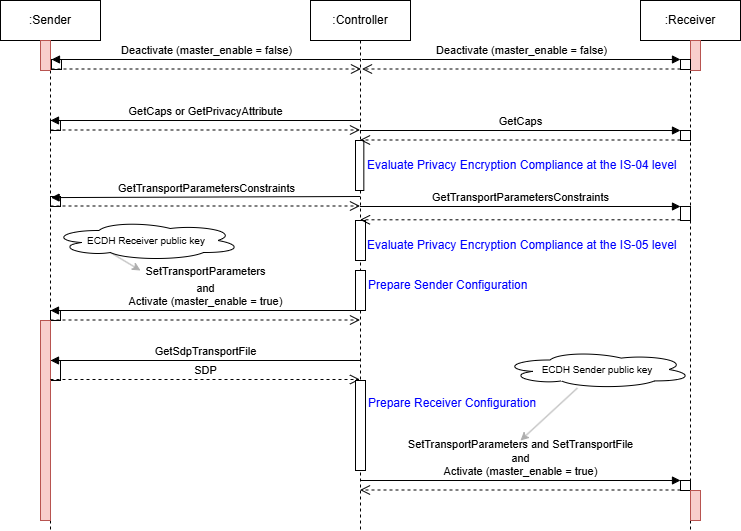

The diagram above was exported from draw.io. Its source (the exported page's mxGraphModel, read from the mxfile embedded in the PNG):
<mxGraphModel dx="1066" dy="398" grid="1" gridSize="10" guides="1" tooltips="1" connect="1" arrows="1" fold="1" page="0" pageScale="1" pageWidth="850" pageHeight="1100" math="0" shadow="0">
  <root>
    <mxCell id="0" />
    <mxCell id="1" parent="0" />
    <mxCell id="Y9B4CrMySokONMyuW3o1-1" value=":Sender" style="shape=umlLifeline;perimeter=lifelinePerimeter;whiteSpace=wrap;html=1;container=1;collapsible=0;recursiveResize=0;outlineConnect=0;" parent="1" vertex="1">
      <mxGeometry x="-140" width="100" height="530" as="geometry" />
    </mxCell>
    <mxCell id="Y9B4CrMySokONMyuW3o1-4" value="" style="html=1;points=[];perimeter=orthogonalPerimeter;" parent="Y9B4CrMySokONMyuW3o1-1" vertex="1">
      <mxGeometry x="50" y="120" width="10" height="10" as="geometry" />
    </mxCell>
    <mxCell id="Y9B4CrMySokONMyuW3o1-12" value="" style="html=1;points=[];perimeter=orthogonalPerimeter;" parent="Y9B4CrMySokONMyuW3o1-1" vertex="1">
      <mxGeometry x="50" y="196" width="10" height="10" as="geometry" />
    </mxCell>
    <mxCell id="Y9B4CrMySokONMyuW3o1-31" value="" style="html=1;points=[];perimeter=orthogonalPerimeter;fontColor=#0000FF;" parent="Y9B4CrMySokONMyuW3o1-1" vertex="1">
      <mxGeometry x="50" y="310" width="10" height="10" as="geometry" />
    </mxCell>
    <mxCell id="Y9B4CrMySokONMyuW3o1-40" value="" style="html=1;points=[];perimeter=orthogonalPerimeter;fontColor=#0000FF;" parent="Y9B4CrMySokONMyuW3o1-1" vertex="1">
      <mxGeometry x="50" y="360" width="10" height="20" as="geometry" />
    </mxCell>
    <mxCell id="Y9B4CrMySokONMyuW3o1-48" value="" style="html=1;points=[];perimeter=orthogonalPerimeter;fillColor=#f8cecc;strokeColor=#b85450;" parent="Y9B4CrMySokONMyuW3o1-1" vertex="1">
      <mxGeometry x="40" y="320" width="10" height="200" as="geometry" />
    </mxCell>
    <mxCell id="33KL6cn5wC3rjgZwaj7S-1" value="" style="html=1;points=[];perimeter=orthogonalPerimeter;fillColor=#f8cecc;strokeColor=#b85450;" parent="Y9B4CrMySokONMyuW3o1-1" vertex="1">
      <mxGeometry x="40" y="40" width="10" height="30" as="geometry" />
    </mxCell>
    <mxCell id="Y9B4CrMySokONMyuW3o1-2" value=":Receiver" style="shape=umlLifeline;perimeter=lifelinePerimeter;whiteSpace=wrap;html=1;container=1;collapsible=0;recursiveResize=0;outlineConnect=0;" parent="1" vertex="1">
      <mxGeometry x="500" width="100" height="530" as="geometry" />
    </mxCell>
    <mxCell id="Y9B4CrMySokONMyuW3o1-15" value="" style="html=1;points=[];perimeter=orthogonalPerimeter;" parent="Y9B4CrMySokONMyuW3o1-2" vertex="1">
      <mxGeometry x="40" y="130" width="10" height="10" as="geometry" />
    </mxCell>
    <mxCell id="Y9B4CrMySokONMyuW3o1-18" value="" style="html=1;points=[];perimeter=orthogonalPerimeter;" parent="Y9B4CrMySokONMyuW3o1-2" vertex="1">
      <mxGeometry x="40" y="206" width="10" height="14" as="geometry" />
    </mxCell>
    <mxCell id="Y9B4CrMySokONMyuW3o1-45" value="" style="html=1;points=[];perimeter=orthogonalPerimeter;fontColor=#0000FF;" parent="Y9B4CrMySokONMyuW3o1-2" vertex="1">
      <mxGeometry x="40" y="480" width="10" height="10" as="geometry" />
    </mxCell>
    <mxCell id="Y9B4CrMySokONMyuW3o1-50" value="" style="html=1;points=[];perimeter=orthogonalPerimeter;fillColor=#f8cecc;strokeColor=#b85450;" parent="Y9B4CrMySokONMyuW3o1-2" vertex="1">
      <mxGeometry x="50" y="490" width="10" height="30" as="geometry" />
    </mxCell>
    <mxCell id="33KL6cn5wC3rjgZwaj7S-2" value="" style="html=1;points=[];perimeter=orthogonalPerimeter;fillColor=#f8cecc;strokeColor=#b85450;" parent="Y9B4CrMySokONMyuW3o1-2" vertex="1">
      <mxGeometry x="50" y="40" width="10" height="30" as="geometry" />
    </mxCell>
    <mxCell id="Y9B4CrMySokONMyuW3o1-3" value=":Controller" style="shape=umlLifeline;perimeter=lifelinePerimeter;whiteSpace=wrap;html=1;container=1;collapsible=0;recursiveResize=0;outlineConnect=0;" parent="1" vertex="1">
      <mxGeometry x="170" width="100" height="530" as="geometry" />
    </mxCell>
    <mxCell id="Y9B4CrMySokONMyuW3o1-24" value="" style="html=1;points=[];perimeter=orthogonalPerimeter;" parent="Y9B4CrMySokONMyuW3o1-3" vertex="1">
      <mxGeometry x="45" y="140" width="8.33" height="50" as="geometry" />
    </mxCell>
    <mxCell id="Y9B4CrMySokONMyuW3o1-27" value="" style="html=1;points=[];perimeter=orthogonalPerimeter;" parent="Y9B4CrMySokONMyuW3o1-3" vertex="1">
      <mxGeometry x="45" y="220" width="10" height="40" as="geometry" />
    </mxCell>
    <mxCell id="Y9B4CrMySokONMyuW3o1-29" value="" style="html=1;points=[];perimeter=orthogonalPerimeter;" parent="Y9B4CrMySokONMyuW3o1-3" vertex="1">
      <mxGeometry x="45" y="270" width="10" height="40" as="geometry" />
    </mxCell>
    <mxCell id="Y9B4CrMySokONMyuW3o1-6" value="" style="html=1;verticalAlign=bottom;endArrow=open;dashed=1;endSize=8;exitX=0;exitY=0.95;rounded=0;" parent="1" source="Y9B4CrMySokONMyuW3o1-4" edge="1">
      <mxGeometry relative="1" as="geometry">
        <mxPoint x="219.5" y="129.5" as="targetPoint" />
      </mxGeometry>
    </mxCell>
    <mxCell id="Y9B4CrMySokONMyuW3o1-5" value="GetCaps or GetPrivacyAttribute" style="html=1;verticalAlign=bottom;endArrow=block;entryX=0;entryY=0;rounded=0;" parent="1" target="Y9B4CrMySokONMyuW3o1-4" edge="1">
      <mxGeometry relative="1" as="geometry">
        <mxPoint x="219.5" y="120" as="sourcePoint" />
      </mxGeometry>
    </mxCell>
    <mxCell id="Y9B4CrMySokONMyuW3o1-13" value="GetTransportParametersConstraints" style="html=1;verticalAlign=bottom;endArrow=block;rounded=0;entryX=0.061;entryY=0.109;entryDx=0;entryDy=0;entryPerimeter=0;" parent="1" target="Y9B4CrMySokONMyuW3o1-12" edge="1">
      <mxGeometry relative="1" as="geometry">
        <mxPoint x="219.5" y="196" as="sourcePoint" />
        <mxPoint x="-30" y="196" as="targetPoint" />
      </mxGeometry>
    </mxCell>
    <mxCell id="Y9B4CrMySokONMyuW3o1-14" value="" style="html=1;verticalAlign=bottom;endArrow=open;dashed=1;endSize=8;exitX=0;exitY=0.95;rounded=0;" parent="1" source="Y9B4CrMySokONMyuW3o1-12" edge="1">
      <mxGeometry relative="1" as="geometry">
        <mxPoint x="219.5" y="205.5" as="targetPoint" />
      </mxGeometry>
    </mxCell>
    <mxCell id="Y9B4CrMySokONMyuW3o1-16" value="GetCaps" style="html=1;verticalAlign=bottom;endArrow=block;entryX=0;entryY=0;rounded=0;" parent="1" target="Y9B4CrMySokONMyuW3o1-15" edge="1">
      <mxGeometry relative="1" as="geometry">
        <mxPoint x="219.5" y="130" as="sourcePoint" />
      </mxGeometry>
    </mxCell>
    <mxCell id="Y9B4CrMySokONMyuW3o1-17" value="" style="html=1;verticalAlign=bottom;endArrow=open;dashed=1;endSize=8;exitX=0;exitY=0.95;rounded=0;" parent="1" source="Y9B4CrMySokONMyuW3o1-15" edge="1">
      <mxGeometry relative="1" as="geometry">
        <mxPoint x="219.5" y="139.5" as="targetPoint" />
      </mxGeometry>
    </mxCell>
    <mxCell id="Y9B4CrMySokONMyuW3o1-19" value="GetTransportParametersConstraints" style="html=1;verticalAlign=bottom;endArrow=block;entryX=0;entryY=0;rounded=0;" parent="1" target="Y9B4CrMySokONMyuW3o1-18" edge="1">
      <mxGeometry relative="1" as="geometry">
        <mxPoint x="219.5" y="206" as="sourcePoint" />
      </mxGeometry>
    </mxCell>
    <mxCell id="Y9B4CrMySokONMyuW3o1-20" value="" style="html=1;verticalAlign=bottom;endArrow=open;dashed=1;endSize=8;exitX=0;exitY=0.95;rounded=0;" parent="1" source="Y9B4CrMySokONMyuW3o1-18" edge="1">
      <mxGeometry relative="1" as="geometry">
        <mxPoint x="219.5" y="219.29999999999995" as="targetPoint" />
      </mxGeometry>
    </mxCell>
    <mxCell id="Y9B4CrMySokONMyuW3o1-25" value="&lt;span style=&quot;color: rgb(0 , 0 , 255)&quot;&gt;Evaluate Privacy Encryption Compliance at the IS-04 level&lt;/span&gt;" style="text;html=1;strokeColor=none;fillColor=none;align=left;verticalAlign=middle;whiteSpace=wrap;rounded=0;" parent="1" vertex="1">
      <mxGeometry x="225" y="150" width="325" height="30" as="geometry" />
    </mxCell>
    <mxCell id="Y9B4CrMySokONMyuW3o1-28" value="&lt;span style=&quot;color: rgb(0 , 0 , 255)&quot;&gt;Evaluate Privacy Encryption Compliance at the IS-05 level&lt;/span&gt;" style="text;html=1;strokeColor=none;fillColor=none;align=left;verticalAlign=middle;whiteSpace=wrap;rounded=0;" parent="1" vertex="1">
      <mxGeometry x="225" y="230" width="325" height="30" as="geometry" />
    </mxCell>
    <mxCell id="Y9B4CrMySokONMyuW3o1-30" value="&lt;font color=&quot;#0000ff&quot;&gt;Prepare Sender Configuration&lt;/font&gt;" style="text;html=1;strokeColor=none;fillColor=none;align=left;verticalAlign=middle;whiteSpace=wrap;rounded=0;" parent="1" vertex="1">
      <mxGeometry x="226" y="270" width="169" height="30" as="geometry" />
    </mxCell>
    <mxCell id="Y9B4CrMySokONMyuW3o1-32" value="SetTransportParameters&lt;sub&gt;&lt;br&gt;&lt;/sub&gt;and&lt;br&gt;Activate (master_enable = true)" style="html=1;verticalAlign=bottom;endArrow=block;entryX=0;entryY=0;rounded=0;fontColor=#000000;" parent="1" target="Y9B4CrMySokONMyuW3o1-31" edge="1">
      <mxGeometry relative="1" as="geometry">
        <mxPoint x="219.5" y="310" as="sourcePoint" />
      </mxGeometry>
    </mxCell>
    <mxCell id="Y9B4CrMySokONMyuW3o1-33" value="" style="html=1;verticalAlign=bottom;endArrow=open;dashed=1;endSize=8;exitX=0;exitY=0.95;rounded=0;fontColor=#0000FF;" parent="1" source="Y9B4CrMySokONMyuW3o1-31" edge="1">
      <mxGeometry relative="1" as="geometry">
        <mxPoint x="219.5" y="319.5" as="targetPoint" />
      </mxGeometry>
    </mxCell>
    <mxCell id="Y9B4CrMySokONMyuW3o1-41" value="GetSdpTransportFile" style="html=1;verticalAlign=bottom;endArrow=block;entryX=0;entryY=0;rounded=0;fontColor=#000000;" parent="1" target="Y9B4CrMySokONMyuW3o1-40" edge="1">
      <mxGeometry relative="1" as="geometry">
        <mxPoint x="219.5" y="360.0000000000001" as="sourcePoint" />
      </mxGeometry>
    </mxCell>
    <mxCell id="Y9B4CrMySokONMyuW3o1-42" value="SDP" style="html=1;verticalAlign=bottom;endArrow=open;dashed=1;endSize=8;exitX=0;exitY=0.95;rounded=0;fontColor=#000000;" parent="1" source="Y9B4CrMySokONMyuW3o1-40" edge="1">
      <mxGeometry relative="1" as="geometry">
        <mxPoint x="219.5" y="379" as="targetPoint" />
      </mxGeometry>
    </mxCell>
    <mxCell id="Y9B4CrMySokONMyuW3o1-43" value="" style="html=1;points=[];perimeter=orthogonalPerimeter;" parent="1" vertex="1">
      <mxGeometry x="215" y="380" width="10" height="90" as="geometry" />
    </mxCell>
    <mxCell id="Y9B4CrMySokONMyuW3o1-44" value="&lt;font color=&quot;#0000ff&quot;&gt;Prepare Receiver Configuration&lt;/font&gt;" style="text;html=1;strokeColor=none;fillColor=none;align=left;verticalAlign=middle;whiteSpace=wrap;rounded=0;" parent="1" vertex="1">
      <mxGeometry x="226" y="388" width="184" height="30" as="geometry" />
    </mxCell>
    <mxCell id="Y9B4CrMySokONMyuW3o1-46" value="SetTransportParameters&amp;nbsp;and SetTransportFile&lt;br&gt;and&lt;br&gt;Activate (master_enable = true)" style="html=1;verticalAlign=bottom;endArrow=block;entryX=0;entryY=0;rounded=0;fontColor=#000000;" parent="1" target="Y9B4CrMySokONMyuW3o1-45" edge="1">
      <mxGeometry relative="1" as="geometry">
        <mxPoint x="219.5" y="480" as="sourcePoint" />
      </mxGeometry>
    </mxCell>
    <mxCell id="Y9B4CrMySokONMyuW3o1-47" value="" style="html=1;verticalAlign=bottom;endArrow=open;dashed=1;endSize=8;exitX=0;exitY=0.95;rounded=0;fontColor=#0000FF;" parent="1" source="Y9B4CrMySokONMyuW3o1-45" edge="1">
      <mxGeometry relative="1" as="geometry">
        <mxPoint x="219.5" y="489.5" as="targetPoint" />
      </mxGeometry>
    </mxCell>
    <mxCell id="Tb9kPIRDz2ViSYfmcB8o-1" value="" style="html=1;points=[];perimeter=orthogonalPerimeter;" parent="1" vertex="1">
      <mxGeometry x="-89" y="59" width="10" height="10" as="geometry" />
    </mxCell>
    <mxCell id="Tb9kPIRDz2ViSYfmcB8o-2" value="" style="html=1;verticalAlign=bottom;endArrow=open;dashed=1;endSize=8;exitX=0;exitY=0.95;rounded=0;" parent="1" source="Tb9kPIRDz2ViSYfmcB8o-1" edge="1">
      <mxGeometry relative="1" as="geometry">
        <mxPoint x="220.5" y="68.5" as="targetPoint" />
      </mxGeometry>
    </mxCell>
    <mxCell id="Tb9kPIRDz2ViSYfmcB8o-3" value="Deactivate (master_enable = false)" style="html=1;verticalAlign=bottom;endArrow=block;entryX=0;entryY=0;rounded=0;" parent="1" target="Tb9kPIRDz2ViSYfmcB8o-1" edge="1">
      <mxGeometry relative="1" as="geometry">
        <mxPoint x="220.5" y="59" as="sourcePoint" />
      </mxGeometry>
    </mxCell>
    <mxCell id="Tb9kPIRDz2ViSYfmcB8o-4" value="" style="html=1;points=[];perimeter=orthogonalPerimeter;" parent="1" vertex="1">
      <mxGeometry x="540" y="59" width="10" height="10" as="geometry" />
    </mxCell>
    <mxCell id="Tb9kPIRDz2ViSYfmcB8o-5" value="Deactivate (master_enable = false)" style="html=1;verticalAlign=bottom;endArrow=block;entryX=0;entryY=0;rounded=0;" parent="1" target="Tb9kPIRDz2ViSYfmcB8o-4" edge="1">
      <mxGeometry relative="1" as="geometry">
        <mxPoint x="221.5" y="59" as="sourcePoint" />
      </mxGeometry>
    </mxCell>
    <mxCell id="Tb9kPIRDz2ViSYfmcB8o-6" value="" style="html=1;verticalAlign=bottom;endArrow=open;dashed=1;endSize=8;exitX=0;exitY=0.95;rounded=0;" parent="1" source="Tb9kPIRDz2ViSYfmcB8o-4" edge="1">
      <mxGeometry relative="1" as="geometry">
        <mxPoint x="221.5" y="68.5" as="targetPoint" />
      </mxGeometry>
    </mxCell>
    <mxCell id="gRqP021VFpp2PWoskvHl-3" style="edgeStyle=none;rounded=0;orthogonalLoop=1;jettySize=auto;html=1;exitX=0.31;exitY=0.8;exitDx=0;exitDy=0;exitPerimeter=0;fontSize=10;strokeColor=#ADADAD;" parent="1" source="gRqP021VFpp2PWoskvHl-1" edge="1">
      <mxGeometry relative="1" as="geometry">
        <mxPoint y="270" as="targetPoint" />
      </mxGeometry>
    </mxCell>
    <mxCell id="gRqP021VFpp2PWoskvHl-1" value="&lt;font style=&quot;font-size: 10px&quot;&gt;ECDH Receiver public key&lt;/font&gt;" style="ellipse;shape=cloud;whiteSpace=wrap;html=1;" parent="1" vertex="1">
      <mxGeometry x="-89" y="220" width="190" height="40" as="geometry" />
    </mxCell>
    <mxCell id="gRqP021VFpp2PWoskvHl-5" style="edgeStyle=none;rounded=0;orthogonalLoop=1;jettySize=auto;html=1;fontSize=10;strokeColor=#ADADAD;" parent="1" source="gRqP021VFpp2PWoskvHl-4" edge="1">
      <mxGeometry relative="1" as="geometry">
        <mxPoint x="380" y="440" as="targetPoint" />
      </mxGeometry>
    </mxCell>
    <mxCell id="gRqP021VFpp2PWoskvHl-4" value="&lt;font style=&quot;font-size: 10px&quot;&gt;ECDH Sender public key&lt;/font&gt;" style="ellipse;shape=cloud;whiteSpace=wrap;html=1;" parent="1" vertex="1">
      <mxGeometry x="362" y="350" width="190" height="38" as="geometry" />
    </mxCell>
  </root>
</mxGraphModel>